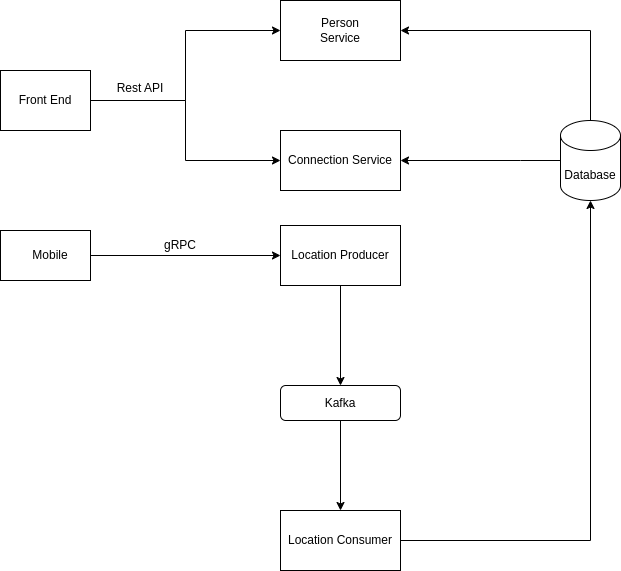

The diagram above was exported from draw.io. Its source (the exported page's mxGraphModel, read from the mxfile embedded in the PNG):
<mxGraphModel dx="1434" dy="788" grid="1" gridSize="10" guides="1" tooltips="1" connect="1" arrows="1" fold="1" page="1" pageScale="1" pageWidth="850" pageHeight="1100" math="0" shadow="0">
  <root>
    <mxCell id="0" />
    <mxCell id="1" parent="0" />
    <mxCell id="sIfqoypETgFUSqN66kkr-6" value="Connection Service" style="rounded=0;whiteSpace=wrap;html=1;" vertex="1" parent="1">
      <mxGeometry x="320" y="260" width="120" height="60" as="geometry" />
    </mxCell>
    <mxCell id="sIfqoypETgFUSqN66kkr-7" value="" style="group" vertex="1" connectable="0" parent="1">
      <mxGeometry x="40" y="200" width="120" height="60" as="geometry" />
    </mxCell>
    <mxCell id="sIfqoypETgFUSqN66kkr-1" value="" style="rounded=0;whiteSpace=wrap;html=1;" vertex="1" parent="sIfqoypETgFUSqN66kkr-7">
      <mxGeometry width="90" height="60" as="geometry" />
    </mxCell>
    <mxCell id="sIfqoypETgFUSqN66kkr-2" value="Front End" style="text;html=1;align=center;verticalAlign=middle;whiteSpace=wrap;rounded=0;" vertex="1" parent="sIfqoypETgFUSqN66kkr-7">
      <mxGeometry x="15" y="15" width="60" height="30" as="geometry" />
    </mxCell>
    <mxCell id="sIfqoypETgFUSqN66kkr-8" value="" style="group" vertex="1" connectable="0" parent="1">
      <mxGeometry x="320" y="130" width="120" height="60" as="geometry" />
    </mxCell>
    <mxCell id="sIfqoypETgFUSqN66kkr-4" value="" style="rounded=0;whiteSpace=wrap;html=1;" vertex="1" parent="sIfqoypETgFUSqN66kkr-8">
      <mxGeometry width="120" height="60" as="geometry" />
    </mxCell>
    <mxCell id="sIfqoypETgFUSqN66kkr-5" value="Person Service" style="text;html=1;align=center;verticalAlign=middle;whiteSpace=wrap;rounded=0;" vertex="1" parent="sIfqoypETgFUSqN66kkr-8">
      <mxGeometry x="30" y="15" width="60" height="30" as="geometry" />
    </mxCell>
    <mxCell id="sIfqoypETgFUSqN66kkr-9" value="" style="group" vertex="1" connectable="0" parent="1">
      <mxGeometry x="40" y="360" width="100" height="50" as="geometry" />
    </mxCell>
    <mxCell id="sIfqoypETgFUSqN66kkr-10" value="" style="rounded=0;whiteSpace=wrap;html=1;" vertex="1" parent="sIfqoypETgFUSqN66kkr-9">
      <mxGeometry width="90" height="50" as="geometry" />
    </mxCell>
    <mxCell id="sIfqoypETgFUSqN66kkr-11" value="Mobile" style="text;html=1;align=center;verticalAlign=middle;whiteSpace=wrap;rounded=0;" vertex="1" parent="sIfqoypETgFUSqN66kkr-9">
      <mxGeometry x="25" y="12.5" width="50" height="25" as="geometry" />
    </mxCell>
    <mxCell id="sIfqoypETgFUSqN66kkr-20" style="edgeStyle=orthogonalEdgeStyle;rounded=0;orthogonalLoop=1;jettySize=auto;html=1;exitX=0.5;exitY=1;exitDx=0;exitDy=0;entryX=0.5;entryY=0;entryDx=0;entryDy=0;" edge="1" parent="1" source="sIfqoypETgFUSqN66kkr-13" target="sIfqoypETgFUSqN66kkr-17">
      <mxGeometry relative="1" as="geometry" />
    </mxCell>
    <mxCell id="sIfqoypETgFUSqN66kkr-13" value="Location Producer" style="rounded=0;whiteSpace=wrap;html=1;" vertex="1" parent="1">
      <mxGeometry x="320" y="355" width="120" height="60" as="geometry" />
    </mxCell>
    <mxCell id="sIfqoypETgFUSqN66kkr-14" value="Location Consumer" style="rounded=0;whiteSpace=wrap;html=1;" vertex="1" parent="1">
      <mxGeometry x="320" y="640" width="120" height="60" as="geometry" />
    </mxCell>
    <mxCell id="sIfqoypETgFUSqN66kkr-21" style="edgeStyle=orthogonalEdgeStyle;rounded=0;orthogonalLoop=1;jettySize=auto;html=1;exitX=0.5;exitY=1;exitDx=0;exitDy=0;entryX=0.5;entryY=0;entryDx=0;entryDy=0;" edge="1" parent="1" source="sIfqoypETgFUSqN66kkr-17" target="sIfqoypETgFUSqN66kkr-14">
      <mxGeometry relative="1" as="geometry" />
    </mxCell>
    <mxCell id="sIfqoypETgFUSqN66kkr-17" value="Kafka" style="rounded=1;whiteSpace=wrap;html=1;" vertex="1" parent="1">
      <mxGeometry x="320" y="515" width="120" height="35" as="geometry" />
    </mxCell>
    <mxCell id="sIfqoypETgFUSqN66kkr-19" style="edgeStyle=orthogonalEdgeStyle;rounded=0;orthogonalLoop=1;jettySize=auto;html=1;exitX=1;exitY=0.5;exitDx=0;exitDy=0;entryX=0;entryY=0.5;entryDx=0;entryDy=0;" edge="1" parent="1" source="sIfqoypETgFUSqN66kkr-10" target="sIfqoypETgFUSqN66kkr-13">
      <mxGeometry relative="1" as="geometry" />
    </mxCell>
    <mxCell id="sIfqoypETgFUSqN66kkr-33" style="edgeStyle=orthogonalEdgeStyle;rounded=0;orthogonalLoop=1;jettySize=auto;html=1;exitX=0.5;exitY=0;exitDx=0;exitDy=0;exitPerimeter=0;entryX=1;entryY=0.5;entryDx=0;entryDy=0;" edge="1" parent="1" source="sIfqoypETgFUSqN66kkr-22" target="sIfqoypETgFUSqN66kkr-4">
      <mxGeometry relative="1" as="geometry" />
    </mxCell>
    <mxCell id="sIfqoypETgFUSqN66kkr-23" style="edgeStyle=orthogonalEdgeStyle;rounded=0;orthogonalLoop=1;jettySize=auto;html=1;exitX=1;exitY=0.5;exitDx=0;exitDy=0;entryX=0.5;entryY=1;entryDx=0;entryDy=0;entryPerimeter=0;" edge="1" parent="1" source="sIfqoypETgFUSqN66kkr-14" target="sIfqoypETgFUSqN66kkr-22">
      <mxGeometry relative="1" as="geometry" />
    </mxCell>
    <mxCell id="sIfqoypETgFUSqN66kkr-24" style="edgeStyle=orthogonalEdgeStyle;rounded=0;orthogonalLoop=1;jettySize=auto;html=1;exitX=1;exitY=0.5;exitDx=0;exitDy=0;entryX=0;entryY=0.5;entryDx=0;entryDy=0;" edge="1" parent="1" source="sIfqoypETgFUSqN66kkr-1" target="sIfqoypETgFUSqN66kkr-4">
      <mxGeometry relative="1" as="geometry" />
    </mxCell>
    <mxCell id="sIfqoypETgFUSqN66kkr-25" style="edgeStyle=orthogonalEdgeStyle;rounded=0;orthogonalLoop=1;jettySize=auto;html=1;exitX=1;exitY=0.5;exitDx=0;exitDy=0;entryX=0;entryY=0.5;entryDx=0;entryDy=0;" edge="1" parent="1" source="sIfqoypETgFUSqN66kkr-1" target="sIfqoypETgFUSqN66kkr-6">
      <mxGeometry relative="1" as="geometry" />
    </mxCell>
    <mxCell id="sIfqoypETgFUSqN66kkr-27" value="Rest API&lt;div&gt;&lt;br&gt;&lt;/div&gt;" style="text;html=1;align=center;verticalAlign=middle;whiteSpace=wrap;rounded=0;" vertex="1" parent="1">
      <mxGeometry x="150" y="210" width="60" height="30" as="geometry" />
    </mxCell>
    <mxCell id="sIfqoypETgFUSqN66kkr-32" value="gRPC" style="text;html=1;align=center;verticalAlign=middle;whiteSpace=wrap;rounded=0;" vertex="1" parent="1">
      <mxGeometry x="190" y="360" width="60" height="30" as="geometry" />
    </mxCell>
    <mxCell id="sIfqoypETgFUSqN66kkr-35" value="" style="group" vertex="1" connectable="0" parent="1">
      <mxGeometry x="600" y="250" width="60" height="80" as="geometry" />
    </mxCell>
    <mxCell id="sIfqoypETgFUSqN66kkr-22" value="" style="shape=cylinder3;whiteSpace=wrap;html=1;boundedLbl=1;backgroundOutline=1;size=15;" vertex="1" parent="sIfqoypETgFUSqN66kkr-35">
      <mxGeometry width="60" height="80" as="geometry" />
    </mxCell>
    <mxCell id="sIfqoypETgFUSqN66kkr-31" value="Database" style="text;html=1;align=center;verticalAlign=middle;whiteSpace=wrap;rounded=0;" vertex="1" parent="sIfqoypETgFUSqN66kkr-35">
      <mxGeometry y="40" width="60" height="30" as="geometry" />
    </mxCell>
    <mxCell id="sIfqoypETgFUSqN66kkr-36" style="edgeStyle=orthogonalEdgeStyle;rounded=0;orthogonalLoop=1;jettySize=auto;html=1;exitX=0;exitY=0;exitDx=0;exitDy=0;entryX=1;entryY=0.5;entryDx=0;entryDy=0;" edge="1" parent="1" source="sIfqoypETgFUSqN66kkr-31" target="sIfqoypETgFUSqN66kkr-6">
      <mxGeometry relative="1" as="geometry">
        <Array as="points">
          <mxPoint x="560" y="290" />
          <mxPoint x="560" y="290" />
        </Array>
      </mxGeometry>
    </mxCell>
  </root>
</mxGraphModel>